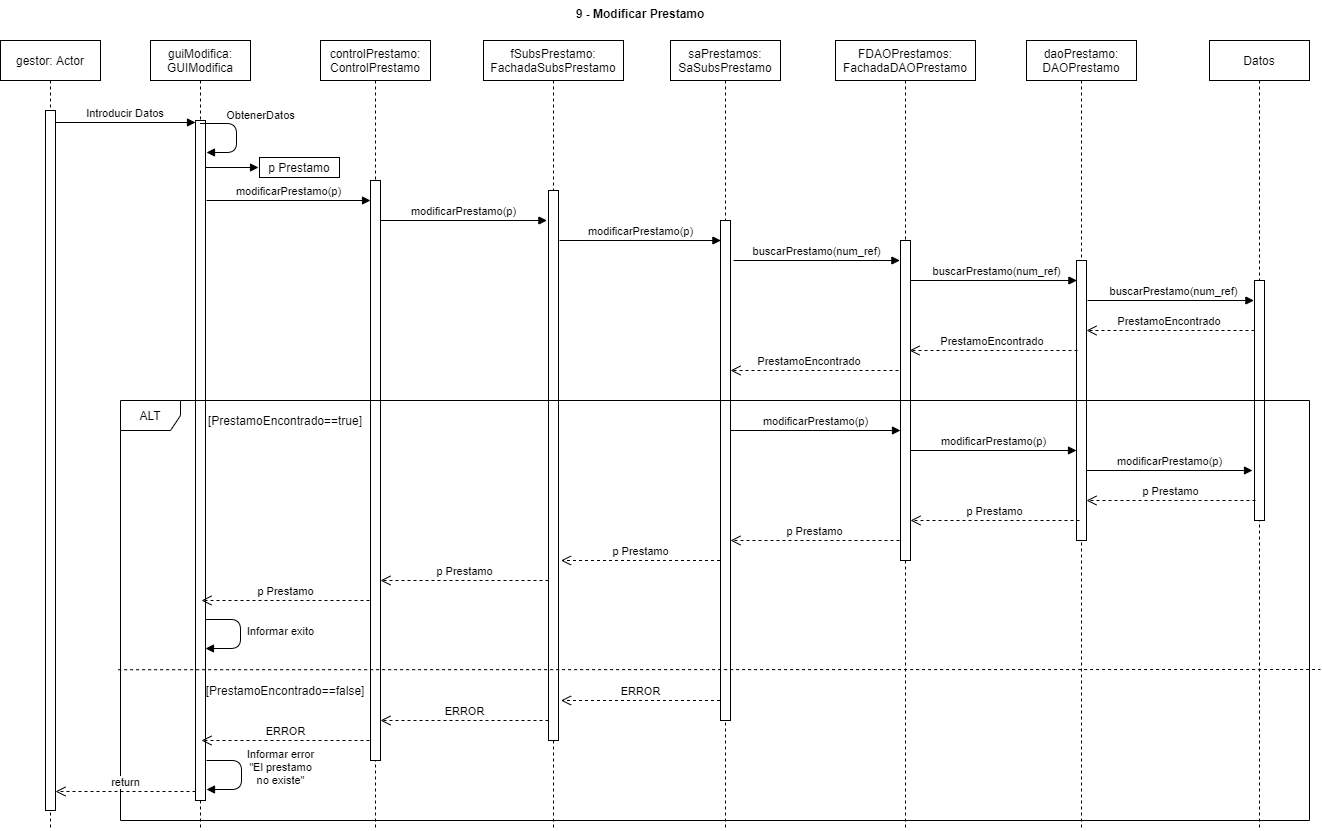

The diagram above was exported from draw.io. Its source (the exported page's mxGraphModel, read from the mxfile embedded in the PNG):
<mxGraphModel dx="1038" dy="633" grid="1" gridSize="10" guides="1" tooltips="1" connect="1" arrows="1" fold="1" page="1" pageScale="1" pageWidth="850" pageHeight="1100" math="0" shadow="0">
  <root>
    <mxCell id="0" />
    <mxCell id="1" parent="0" />
    <mxCell id="3nuBFxr9cyL0pnOWT2aG-1" value="gestor: Actor" style="shape=umlLifeline;perimeter=lifelinePerimeter;container=1;collapsible=0;recursiveResize=0;rounded=0;shadow=0;strokeWidth=1;" parent="1" vertex="1">
      <mxGeometry x="120" y="80" width="100" height="790" as="geometry" />
    </mxCell>
    <mxCell id="3nuBFxr9cyL0pnOWT2aG-2" value="" style="points=[];perimeter=orthogonalPerimeter;rounded=0;shadow=0;strokeWidth=1;" parent="3nuBFxr9cyL0pnOWT2aG-1" vertex="1">
      <mxGeometry x="45" y="70" width="10" height="700" as="geometry" />
    </mxCell>
    <mxCell id="3nuBFxr9cyL0pnOWT2aG-5" value="guiModifica:&#10;GUIModifica" style="shape=umlLifeline;perimeter=lifelinePerimeter;container=1;collapsible=0;recursiveResize=0;rounded=0;shadow=0;strokeWidth=1;" parent="1" vertex="1">
      <mxGeometry x="270" y="80" width="100" height="790" as="geometry" />
    </mxCell>
    <mxCell id="VJErUUqcHRR049kp6W0V-18" value="" style="html=1;points=[];perimeter=orthogonalPerimeter;" parent="3nuBFxr9cyL0pnOWT2aG-5" vertex="1">
      <mxGeometry x="45" y="80" width="10" height="680" as="geometry" />
    </mxCell>
    <mxCell id="VJErUUqcHRR049kp6W0V-20" value="ObtenerDatos" style="html=1;verticalAlign=bottom;endArrow=block;" parent="3nuBFxr9cyL0pnOWT2aG-5" edge="1">
      <mxGeometry x="-0.2208" y="24" width="80" relative="1" as="geometry">
        <mxPoint x="49.5" y="83" as="sourcePoint" />
        <mxPoint x="56" y="112" as="targetPoint" />
        <Array as="points">
          <mxPoint x="86" y="83" />
          <mxPoint x="86" y="112" />
        </Array>
        <mxPoint as="offset" />
      </mxGeometry>
    </mxCell>
    <mxCell id="eDzS6JIxlKDA6KhrccVk-14" value="Informar exito" style="html=1;verticalAlign=bottom;endArrow=block;" parent="3nuBFxr9cyL0pnOWT2aG-5" edge="1">
      <mxGeometry x="0.1313" y="40" width="80" relative="1" as="geometry">
        <mxPoint x="55" y="579" as="sourcePoint" />
        <mxPoint x="55" y="608" as="targetPoint" />
        <Array as="points">
          <mxPoint x="90" y="579" />
          <mxPoint x="90" y="608" />
        </Array>
        <mxPoint as="offset" />
      </mxGeometry>
    </mxCell>
    <mxCell id="3nuBFxr9cyL0pnOWT2aG-8" value="Introducir Datos" style="verticalAlign=bottom;endArrow=block;entryX=0;entryY=0;shadow=0;strokeWidth=1;" parent="1" edge="1">
      <mxGeometry relative="1" as="geometry">
        <mxPoint x="175" y="162.0000000000001" as="sourcePoint" />
        <mxPoint x="315" y="162.0000000000001" as="targetPoint" />
      </mxGeometry>
    </mxCell>
    <mxCell id="VJErUUqcHRR049kp6W0V-1" value="Datos" style="shape=umlLifeline;perimeter=lifelinePerimeter;container=1;collapsible=0;recursiveResize=0;rounded=0;shadow=0;strokeWidth=1;" parent="1" vertex="1">
      <mxGeometry x="1329" y="80" width="100" height="790" as="geometry" />
    </mxCell>
    <mxCell id="VJErUUqcHRR049kp6W0V-2" value="" style="points=[];perimeter=orthogonalPerimeter;rounded=0;shadow=0;strokeWidth=1;" parent="VJErUUqcHRR049kp6W0V-1" vertex="1">
      <mxGeometry x="45" y="240" width="10" height="240" as="geometry" />
    </mxCell>
    <mxCell id="VJErUUqcHRR049kp6W0V-3" value="controlPrestamo:&#10;ControlPrestamo" style="shape=umlLifeline;perimeter=lifelinePerimeter;container=1;collapsible=0;recursiveResize=0;rounded=0;shadow=0;strokeWidth=1;" parent="1" vertex="1">
      <mxGeometry x="440" y="80" width="110" height="790" as="geometry" />
    </mxCell>
    <mxCell id="VJErUUqcHRR049kp6W0V-4" value="" style="points=[];perimeter=orthogonalPerimeter;rounded=0;shadow=0;strokeWidth=1;" parent="VJErUUqcHRR049kp6W0V-3" vertex="1">
      <mxGeometry x="50" y="140" width="10" height="580" as="geometry" />
    </mxCell>
    <mxCell id="VJErUUqcHRR049kp6W0V-5" value="fSubsPrestamo:&#10;FachadaSubsPrestamo" style="shape=umlLifeline;perimeter=lifelinePerimeter;container=1;collapsible=0;recursiveResize=0;rounded=0;shadow=0;strokeWidth=1;" parent="1" vertex="1">
      <mxGeometry x="603" y="80" width="140" height="790" as="geometry" />
    </mxCell>
    <mxCell id="VJErUUqcHRR049kp6W0V-6" value="" style="points=[];perimeter=orthogonalPerimeter;rounded=0;shadow=0;strokeWidth=1;" parent="VJErUUqcHRR049kp6W0V-5" vertex="1">
      <mxGeometry x="65" y="150" width="10" height="550" as="geometry" />
    </mxCell>
    <mxCell id="VJErUUqcHRR049kp6W0V-7" value="saPrestamos: &#10;SaSubsPrestamo" style="shape=umlLifeline;perimeter=lifelinePerimeter;container=1;collapsible=0;recursiveResize=0;rounded=0;shadow=0;strokeWidth=1;" parent="1" vertex="1">
      <mxGeometry x="790" y="80" width="110" height="790" as="geometry" />
    </mxCell>
    <mxCell id="VJErUUqcHRR049kp6W0V-8" value="" style="points=[];perimeter=orthogonalPerimeter;rounded=0;shadow=0;strokeWidth=1;" parent="VJErUUqcHRR049kp6W0V-7" vertex="1">
      <mxGeometry x="50" y="180" width="10" height="500" as="geometry" />
    </mxCell>
    <mxCell id="VJErUUqcHRR049kp6W0V-9" value="FDAOPrestamos: &#10;FachadaDAOPrestamo" style="shape=umlLifeline;perimeter=lifelinePerimeter;container=1;collapsible=0;recursiveResize=0;rounded=0;shadow=0;strokeWidth=1;" parent="1" vertex="1">
      <mxGeometry x="955" y="80" width="140" height="790" as="geometry" />
    </mxCell>
    <mxCell id="VJErUUqcHRR049kp6W0V-10" value="" style="points=[];perimeter=orthogonalPerimeter;rounded=0;shadow=0;strokeWidth=1;" parent="VJErUUqcHRR049kp6W0V-9" vertex="1">
      <mxGeometry x="65" y="200" width="10" height="320" as="geometry" />
    </mxCell>
    <mxCell id="VJErUUqcHRR049kp6W0V-11" value="daoPrestamo:&#10;DAOPrestamo" style="shape=umlLifeline;perimeter=lifelinePerimeter;container=1;collapsible=0;recursiveResize=0;rounded=0;shadow=0;strokeWidth=1;" parent="1" vertex="1">
      <mxGeometry x="1146" y="80" width="110" height="790" as="geometry" />
    </mxCell>
    <mxCell id="VJErUUqcHRR049kp6W0V-12" value="" style="points=[];perimeter=orthogonalPerimeter;rounded=0;shadow=0;strokeWidth=1;" parent="VJErUUqcHRR049kp6W0V-11" vertex="1">
      <mxGeometry x="50" y="220" width="10" height="280" as="geometry" />
    </mxCell>
    <mxCell id="VJErUUqcHRR049kp6W0V-14" value="p Prestamo" style="rounded=0;whiteSpace=wrap;html=1;" parent="1" vertex="1">
      <mxGeometry x="379" y="197" width="80" height="20" as="geometry" />
    </mxCell>
    <mxCell id="VJErUUqcHRR049kp6W0V-21" value="" style="html=1;verticalAlign=bottom;endArrow=block;entryX=0;entryY=0.5;entryDx=0;entryDy=0;" parent="1" edge="1">
      <mxGeometry width="80" relative="1" as="geometry">
        <mxPoint x="325" y="207" as="sourcePoint" />
        <mxPoint x="378" y="207" as="targetPoint" />
      </mxGeometry>
    </mxCell>
    <mxCell id="VJErUUqcHRR049kp6W0V-22" value="modificarPrestamo(p)" style="html=1;verticalAlign=bottom;endArrow=block;" parent="1" target="VJErUUqcHRR049kp6W0V-4" edge="1">
      <mxGeometry width="80" relative="1" as="geometry">
        <mxPoint x="326" y="240" as="sourcePoint" />
        <mxPoint x="485.5" y="240" as="targetPoint" />
      </mxGeometry>
    </mxCell>
    <mxCell id="VJErUUqcHRR049kp6W0V-24" value="modificarPrestamo(p)" style="html=1;verticalAlign=bottom;endArrow=block;exitX=0.98;exitY=0.451;exitDx=0;exitDy=0;exitPerimeter=0;entryX=0.12;entryY=0.499;entryDx=0;entryDy=0;entryPerimeter=0;" parent="1" edge="1">
      <mxGeometry width="80" relative="1" as="geometry">
        <mxPoint x="499.99999999999994" y="259.997" as="sourcePoint" />
        <mxPoint x="666.4000000000001" y="260.01000000000005" as="targetPoint" />
      </mxGeometry>
    </mxCell>
    <mxCell id="VJErUUqcHRR049kp6W0V-25" value="buscarPrestamo(num_ref)" style="html=1;verticalAlign=bottom;endArrow=block;exitX=0.98;exitY=0.451;exitDx=0;exitDy=0;exitPerimeter=0;entryX=0.12;entryY=0.499;entryDx=0;entryDy=0;entryPerimeter=0;" parent="1" edge="1">
      <mxGeometry width="80" relative="1" as="geometry">
        <mxPoint x="853" y="299.99699999999996" as="sourcePoint" />
        <mxPoint x="1019.4000000000001" y="300.01" as="targetPoint" />
      </mxGeometry>
    </mxCell>
    <mxCell id="VJErUUqcHRR049kp6W0V-26" value="buscarPrestamo(num_ref)" style="html=1;verticalAlign=bottom;endArrow=block;exitX=0.98;exitY=0.451;exitDx=0;exitDy=0;exitPerimeter=0;entryX=0.12;entryY=0.499;entryDx=0;entryDy=0;entryPerimeter=0;" parent="1" edge="1">
      <mxGeometry x="0.0385" width="80" relative="1" as="geometry">
        <mxPoint x="1030" y="319.99699999999996" as="sourcePoint" />
        <mxPoint x="1196.4" y="320.01" as="targetPoint" />
        <mxPoint as="offset" />
      </mxGeometry>
    </mxCell>
    <mxCell id="VJErUUqcHRR049kp6W0V-27" value="modificarPrestamo(p)" style="html=1;verticalAlign=bottom;endArrow=block;entryX=0.12;entryY=0.499;entryDx=0;entryDy=0;entryPerimeter=0;" parent="1" edge="1">
      <mxGeometry width="80" relative="1" as="geometry">
        <mxPoint x="679" y="280" as="sourcePoint" />
        <mxPoint x="840.4000000000001" y="280.01" as="targetPoint" />
      </mxGeometry>
    </mxCell>
    <mxCell id="VJErUUqcHRR049kp6W0V-28" value="buscarPrestamo(num_ref)" style="html=1;verticalAlign=bottom;endArrow=block;exitX=0.98;exitY=0.451;exitDx=0;exitDy=0;exitPerimeter=0;entryX=0.12;entryY=0.499;entryDx=0;entryDy=0;entryPerimeter=0;" parent="1" edge="1">
      <mxGeometry x="0.0385" width="80" relative="1" as="geometry">
        <mxPoint x="1207" y="339.99699999999996" as="sourcePoint" />
        <mxPoint x="1373.4" y="340.01" as="targetPoint" />
        <mxPoint as="offset" />
      </mxGeometry>
    </mxCell>
    <mxCell id="VJErUUqcHRR049kp6W0V-29" value="PrestamoEncontrado&amp;nbsp;" style="html=1;verticalAlign=bottom;endArrow=open;dashed=1;endSize=8;" parent="1" target="VJErUUqcHRR049kp6W0V-12" edge="1">
      <mxGeometry relative="1" as="geometry">
        <mxPoint x="1374" y="370" as="sourcePoint" />
        <mxPoint x="1294" y="370" as="targetPoint" />
        <mxPoint as="offset" />
      </mxGeometry>
    </mxCell>
    <mxCell id="VJErUUqcHRR049kp6W0V-31" value="PrestamoEncontrado&amp;nbsp;" style="html=1;verticalAlign=bottom;endArrow=open;dashed=1;endSize=8;" parent="1" edge="1">
      <mxGeometry relative="1" as="geometry">
        <mxPoint x="1197" y="390" as="sourcePoint" />
        <mxPoint x="1029" y="390" as="targetPoint" />
      </mxGeometry>
    </mxCell>
    <mxCell id="VJErUUqcHRR049kp6W0V-32" value="PrestamoEncontrado&amp;nbsp;" style="html=1;verticalAlign=bottom;endArrow=open;dashed=1;endSize=8;" parent="1" edge="1">
      <mxGeometry x="0.0476" relative="1" as="geometry">
        <mxPoint x="1018" y="410" as="sourcePoint" />
        <mxPoint x="850" y="410" as="targetPoint" />
        <mxPoint as="offset" />
      </mxGeometry>
    </mxCell>
    <mxCell id="VJErUUqcHRR049kp6W0V-40" value="9 - Modificar Prestamo" style="text;align=center;fontStyle=1;verticalAlign=middle;spacingLeft=3;spacingRight=3;strokeColor=none;rotatable=0;points=[[0,0.5],[1,0.5]];portConstraint=eastwest;" parent="1" vertex="1">
      <mxGeometry x="720" y="40" width="80" height="26" as="geometry" />
    </mxCell>
    <mxCell id="VJErUUqcHRR049kp6W0V-41" value="[PrestamoEncontrado==true]" style="text;html=1;strokeColor=none;fillColor=none;align=center;verticalAlign=middle;whiteSpace=wrap;rounded=0;" parent="1" vertex="1">
      <mxGeometry x="385" y="450" width="40" height="20" as="geometry" />
    </mxCell>
    <mxCell id="VJErUUqcHRR049kp6W0V-47" value="[PrestamoEncontrado==false]" style="text;html=1;strokeColor=none;fillColor=none;align=center;verticalAlign=middle;whiteSpace=wrap;rounded=0;" parent="1" vertex="1">
      <mxGeometry x="385" y="720" width="40" height="20" as="geometry" />
    </mxCell>
    <mxCell id="eDzS6JIxlKDA6KhrccVk-4" value="modificarPrestamo(p)" style="html=1;verticalAlign=bottom;endArrow=block;" parent="1" target="VJErUUqcHRR049kp6W0V-10" edge="1">
      <mxGeometry width="80" relative="1" as="geometry">
        <mxPoint x="850" y="470" as="sourcePoint" />
        <mxPoint x="930" y="470" as="targetPoint" />
      </mxGeometry>
    </mxCell>
    <mxCell id="eDzS6JIxlKDA6KhrccVk-5" value="modificarPrestamo(p)" style="html=1;verticalAlign=bottom;endArrow=block;" parent="1" target="VJErUUqcHRR049kp6W0V-12" edge="1">
      <mxGeometry width="80" relative="1" as="geometry">
        <mxPoint x="1030" y="490" as="sourcePoint" />
        <mxPoint x="1160" y="490" as="targetPoint" />
      </mxGeometry>
    </mxCell>
    <mxCell id="eDzS6JIxlKDA6KhrccVk-6" value="modificarPrestamo(p)" style="html=1;verticalAlign=bottom;endArrow=block;" parent="1" edge="1">
      <mxGeometry width="80" relative="1" as="geometry">
        <mxPoint x="1206" y="510" as="sourcePoint" />
        <mxPoint x="1372" y="510" as="targetPoint" />
      </mxGeometry>
    </mxCell>
    <mxCell id="eDzS6JIxlKDA6KhrccVk-8" value="p Prestamo" style="html=1;verticalAlign=bottom;endArrow=open;dashed=1;endSize=8;" parent="1" target="VJErUUqcHRR049kp6W0V-12" edge="1">
      <mxGeometry relative="1" as="geometry">
        <mxPoint x="1375" y="540" as="sourcePoint" />
        <mxPoint x="1295" y="540" as="targetPoint" />
      </mxGeometry>
    </mxCell>
    <mxCell id="eDzS6JIxlKDA6KhrccVk-9" value="p Prestamo" style="html=1;verticalAlign=bottom;endArrow=open;dashed=1;endSize=8;" parent="1" edge="1">
      <mxGeometry relative="1" as="geometry">
        <mxPoint x="1199" y="560" as="sourcePoint" />
        <mxPoint x="1030" y="560" as="targetPoint" />
      </mxGeometry>
    </mxCell>
    <mxCell id="eDzS6JIxlKDA6KhrccVk-10" value="p Prestamo" style="html=1;verticalAlign=bottom;endArrow=open;dashed=1;endSize=8;" parent="1" edge="1">
      <mxGeometry relative="1" as="geometry">
        <mxPoint x="1019" y="580" as="sourcePoint" />
        <mxPoint x="850" y="580" as="targetPoint" />
      </mxGeometry>
    </mxCell>
    <mxCell id="eDzS6JIxlKDA6KhrccVk-11" value="p Prestamo" style="html=1;verticalAlign=bottom;endArrow=open;dashed=1;endSize=8;" parent="1" edge="1">
      <mxGeometry relative="1" as="geometry">
        <mxPoint x="839.5" y="600" as="sourcePoint" />
        <mxPoint x="680.5" y="600" as="targetPoint" />
      </mxGeometry>
    </mxCell>
    <mxCell id="eDzS6JIxlKDA6KhrccVk-12" value="p Prestamo" style="html=1;verticalAlign=bottom;endArrow=open;dashed=1;endSize=8;" parent="1" source="VJErUUqcHRR049kp6W0V-6" edge="1">
      <mxGeometry relative="1" as="geometry">
        <mxPoint x="659" y="620" as="sourcePoint" />
        <mxPoint x="500" y="620" as="targetPoint" />
      </mxGeometry>
    </mxCell>
    <mxCell id="eDzS6JIxlKDA6KhrccVk-13" value="p Prestamo" style="html=1;verticalAlign=bottom;endArrow=open;dashed=1;endSize=8;" parent="1" edge="1">
      <mxGeometry relative="1" as="geometry">
        <mxPoint x="489" y="640" as="sourcePoint" />
        <mxPoint x="321" y="640" as="targetPoint" />
      </mxGeometry>
    </mxCell>
    <mxCell id="eDzS6JIxlKDA6KhrccVk-15" value="ERROR" style="html=1;verticalAlign=bottom;endArrow=open;dashed=1;endSize=8;" parent="1" edge="1">
      <mxGeometry relative="1" as="geometry">
        <mxPoint x="839.5" y="740" as="sourcePoint" />
        <mxPoint x="680.5" y="740" as="targetPoint" />
      </mxGeometry>
    </mxCell>
    <mxCell id="eDzS6JIxlKDA6KhrccVk-16" value="ERROR" style="html=1;verticalAlign=bottom;endArrow=open;dashed=1;endSize=8;" parent="1" edge="1">
      <mxGeometry relative="1" as="geometry">
        <mxPoint x="668" y="760" as="sourcePoint" />
        <mxPoint x="500" y="760" as="targetPoint" />
      </mxGeometry>
    </mxCell>
    <mxCell id="eDzS6JIxlKDA6KhrccVk-17" value="ERROR" style="html=1;verticalAlign=bottom;endArrow=open;dashed=1;endSize=8;" parent="1" edge="1">
      <mxGeometry relative="1" as="geometry">
        <mxPoint x="489" y="780" as="sourcePoint" />
        <mxPoint x="321" y="780" as="targetPoint" />
      </mxGeometry>
    </mxCell>
    <mxCell id="eDzS6JIxlKDA6KhrccVk-18" value="Informar error&lt;br&gt;&quot;El prestamo&lt;br&gt;no existe&quot;" style="html=1;verticalAlign=bottom;endArrow=block;" parent="1" edge="1">
      <mxGeometry x="0.2929" y="-39" width="80" relative="1" as="geometry">
        <mxPoint x="326" y="800" as="sourcePoint" />
        <mxPoint x="326" y="829" as="targetPoint" />
        <Array as="points">
          <mxPoint x="361" y="800" />
          <mxPoint x="361" y="829" />
        </Array>
        <mxPoint x="39" y="39" as="offset" />
      </mxGeometry>
    </mxCell>
    <mxCell id="eDzS6JIxlKDA6KhrccVk-19" value="ALT" style="shape=umlFrame;whiteSpace=wrap;html=1;" parent="1" vertex="1">
      <mxGeometry x="240" y="440" width="1189" height="420" as="geometry" />
    </mxCell>
    <mxCell id="eDzS6JIxlKDA6KhrccVk-20" value="" style="endArrow=none;dashed=1;html=1;exitX=-0.002;exitY=0.641;exitDx=0;exitDy=0;exitPerimeter=0;" parent="1" source="eDzS6JIxlKDA6KhrccVk-19" edge="1">
      <mxGeometry width="50" height="50" relative="1" as="geometry">
        <mxPoint x="480" y="680" as="sourcePoint" />
        <mxPoint x="1440" y="709" as="targetPoint" />
      </mxGeometry>
    </mxCell>
    <mxCell id="eDzS6JIxlKDA6KhrccVk-21" value="return" style="html=1;verticalAlign=bottom;endArrow=open;dashed=1;endSize=8;" parent="1" edge="1">
      <mxGeometry relative="1" as="geometry">
        <mxPoint x="315" y="831" as="sourcePoint" />
        <mxPoint x="175" y="831" as="targetPoint" />
      </mxGeometry>
    </mxCell>
  </root>
</mxGraphModel>